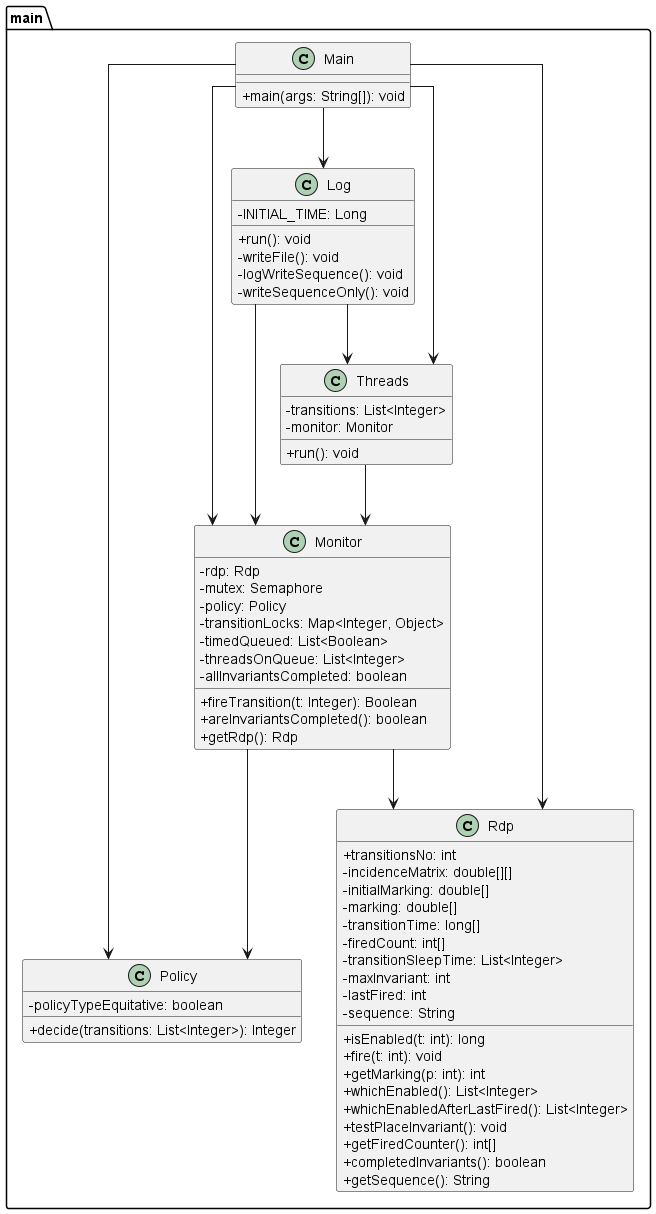

The diagram above was rendered by PlantUML. Its source (embedded in the PNG):
@startuml
skinparam classAttributeIconSize 0
skinparam linetype ortho

' ======== CLASES PRINCIPALES ========

package main {

    class Main {
        +main(args: String[]): void
    }

    class Threads {
        -transitions: List<Integer>
        -monitor: Monitor
        +run(): void
    }

    class Monitor {
        -rdp: Rdp
        -mutex: Semaphore
        -policy: Policy
        -transitionLocks: Map<Integer, Object>
        -timedQueued: List<Boolean>
        -threadsOnQueue: List<Integer>
        -allInvariantsCompleted: boolean
        +fireTransition(t: Integer): Boolean
        +areInvariantsCompleted(): boolean
        +getRdp(): Rdp
    }

    class Policy {
        -policyTypeEquitative: boolean
        +decide(transitions: List<Integer>): Integer
    }

    class Rdp {
        +transitionsNo: int
        -incidenceMatrix: double[][]
        -initialMarking: double[]
        -marking: double[]
        -transitionTime: long[]
        -firedCount: int[]
        -transitionSleepTime: List<Integer>
        -maxInvariant: int
        -lastFired: int
        -sequence: String
        +isEnabled(t: int): long
        +fire(t: int): void
        +getMarking(p: int): int
        +whichEnabled(): List<Integer>
        +whichEnabledAfterLastFired(): List<Integer>
        +testPlaceInvariant(): void
        +getFiredCounter(): int[]
        +completedInvariants(): boolean
        +getSequence(): String
    }

    class Log {
        -INITIAL_TIME: Long
        +run(): void
        -writeFile(): void
        -logWriteSequence(): void
        -writeSequenceOnly(): void
    }

    Main --> Monitor
    Main --> Policy
    Main --> Rdp
    Main --> Threads
    Main --> Log

    Threads --> Monitor
    Monitor --> Rdp
    Monitor --> Policy
    Log --> Monitor
    Log --> Threads

}

@enduml